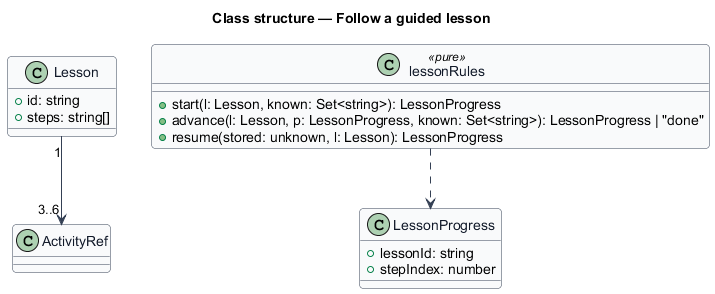

The diagram above was rendered by PlantUML. Its source (embedded in the PNG):
@startuml
skinparam backgroundColor #FFFFFF
skinparam shadowing false
skinparam roundcorner 8
skinparam defaultFontName Arial
skinparam ArrowColor #344054
skinparam class {
  BorderColor #344054
  FontColor #101828
  BackgroundColor #F9FAFB
}
title Class structure — Follow a guided lesson

class Lesson {
  +id: string
  +steps: string[]
}
class LessonProgress {
  +lessonId: string
  +stepIndex: number
}
class lessonRules <<pure>> {
  +start(l: Lesson, known: Set<string>): LessonProgress
  +advance(l: Lesson, p: LessonProgress, known: Set<string>): LessonProgress | "done"
  +resume(stored: unknown, l: Lesson): LessonProgress
}
Lesson "1" --> "3..6" ActivityRef
lessonRules ..> LessonProgress
@enduml